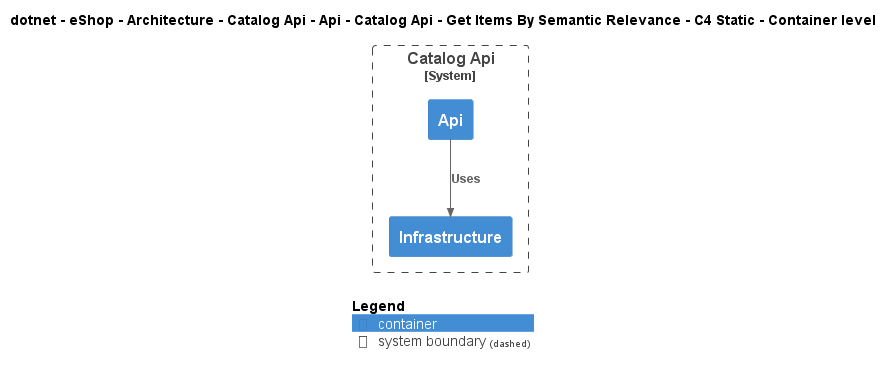

The diagram above was rendered by PlantUML. Its source (embedded in the PNG):
@startuml
!include ..\..\..\..\..\..\..\..\..\..\..\.c4s\C4_Container.puml

AddElementTag("c4interflow:lifecycle:new", $bgColor=green, $fontColor=#ffffff, $borderColor=green, $shadowing="False")
AddElementTag("c4interflow:lifecycle:changed", $bgColor=orange, $fontColor=#ffffff, $borderColor=orange, $shadowing="False")
AddElementTag("c4interflow:lifecycle:removed", $bgColor=red, $fontColor=#ffffff, $borderColor=red, $shadowing="False")

AddRelTag("c4interflow:lifecycle:new", $textColor=green, $lineColor=green)
AddRelTag("c4interflow:lifecycle:changed", $textColor=orange, $lineColor=orange)
AddRelTag("c4interflow:lifecycle:removed", $textColor=red, $lineColor=red)

SHOW_PERSON_PORTRAIT()
LAYOUT_TOP_DOWN()

skinparam linetype polyline

title dotnet - eShop - Architecture - Catalog Api - Api - Catalog Api - Get Items By Semantic Relevance - C4 Static - Container level


System_Boundary(dotnet.eShop.Architecture.SoftwareSystems.CatalogApi, "Catalog Api") {
    Container(dotnet.eShop.Architecture.SoftwareSystems.CatalogApi.Containers.Api, "Api", "", "")
    Container(dotnet.eShop.Architecture.SoftwareSystems.CatalogApi.Containers.Infrastructure, "Infrastructure", "", "")
}

Rel(dotnet.eShop.Architecture.SoftwareSystems.CatalogApi.Containers.Api, dotnet.eShop.Architecture.SoftwareSystems.CatalogApi.Containers.Infrastructure, "Uses")


SHOW_LEGEND()
@enduml